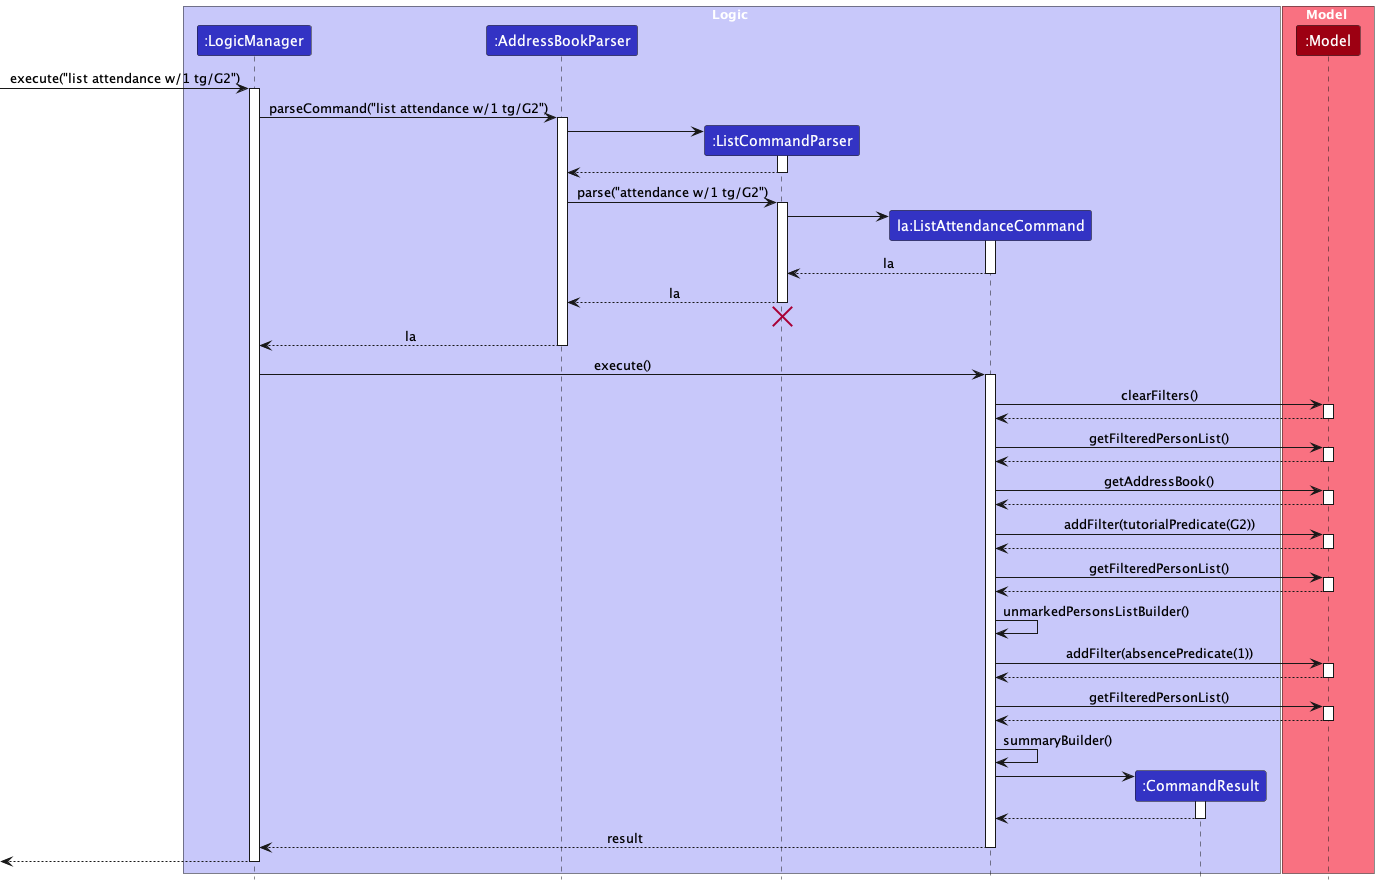

The diagram above was rendered by PlantUML. Its source (embedded in the PNG):
@startuml
!include style.puml
skinparam ArrowFontStyle plain

box Logic LOGIC_COLOR_T1
participant ":LogicManager" as LogicManager LOGIC_COLOR
participant ":AddressBookParser" as AddressBookParser LOGIC_COLOR
participant ":ListCommandParser" as ListCommandParser LOGIC_COLOR
participant "la:ListAttendanceCommand" as ListAttendanceCommand LOGIC_COLOR
participant ":CommandResult" as CommandResult LOGIC_COLOR
end box

box Model MODEL_COLOR_T1
participant ":Model" as Model MODEL_COLOR
end box

[-> LogicManager : execute("list attendance w/1 tg/G2")
activate LogicManager

LogicManager -> AddressBookParser : parseCommand("list attendance w/1 tg/G2")
activate AddressBookParser

create ListCommandParser
AddressBookParser -> ListCommandParser
activate ListCommandParser

ListCommandParser --> AddressBookParser
deactivate ListCommandParser

AddressBookParser -> ListCommandParser : parse("attendance w/1 tg/G2")
activate ListCommandParser

create ListAttendanceCommand
ListCommandParser -> ListAttendanceCommand
activate ListAttendanceCommand

ListAttendanceCommand --> ListCommandParser : la
deactivate ListAttendanceCommand

ListCommandParser --> AddressBookParser : la
deactivate ListCommandParser
'Hidden arrow to position the destroy marker below the end of the activation bar.
ListCommandParser -[hidden]-> AddressBookParser
destroy ListCommandParser

AddressBookParser --> LogicManager : la
deactivate AddressBookParser

LogicManager -> ListAttendanceCommand : execute()
activate ListAttendanceCommand

ListAttendanceCommand -> Model : clearFilters()
activate Model
Model --> ListAttendanceCommand
deactivate Model

ListAttendanceCommand -> Model : getFilteredPersonList()
activate Model
Model --> ListAttendanceCommand
deactivate Model

ListAttendanceCommand -> Model : getAddressBook()
activate Model
Model --> ListAttendanceCommand
deactivate Model

ListAttendanceCommand -> Model : addFilter(tutorialPredicate(G2))
activate Model
Model --> ListAttendanceCommand
deactivate Model

ListAttendanceCommand -> Model : getFilteredPersonList()
activate Model
Model --> ListAttendanceCommand
deactivate Model

ListAttendanceCommand -> ListAttendanceCommand : unmarkedPersonsListBuilder()

ListAttendanceCommand -> Model : addFilter(absencePredicate(1))
activate Model
Model --> ListAttendanceCommand
deactivate Model

ListAttendanceCommand -> Model : getFilteredPersonList()
activate Model
Model --> ListAttendanceCommand
deactivate Model

ListAttendanceCommand -> ListAttendanceCommand : summaryBuilder()

create CommandResult
ListAttendanceCommand -> CommandResult
activate CommandResult

CommandResult --> ListAttendanceCommand
deactivate CommandResult

ListAttendanceCommand --> LogicManager : result
deactivate ListAttendanceCommand

[<--LogicManager
deactivate LogicManager
@enduml